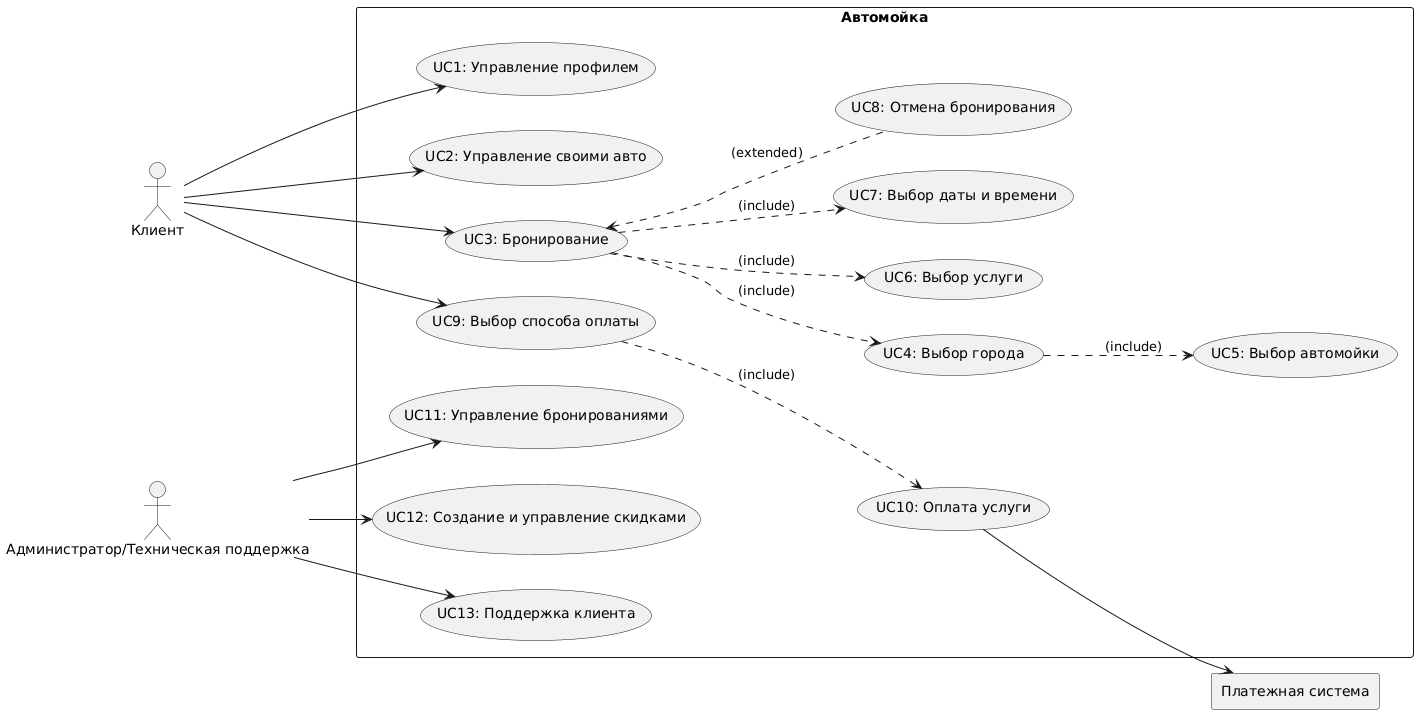

The diagram above was rendered by PlantUML. Its source (embedded in the PNG):
@startuml
left to right direction
actor "Клиент" as client
actor "Администратор/Техническая поддержка" as adminSupport
rectangle "Платежная система" as paymentSystem

rectangle Автомойка {
  usecase "UC1: Управление профилем" as UC1
  usecase "UC2: Управление своими авто" as UC2
  usecase "UC3: Бронирование" as UC3
  
  usecase "UC4: Выбор города" as UC4
  usecase "UC5: Выбор автомойки" as UC5
  usecase "UC6: Выбор услуги" as UC6
  usecase "UC7: Выбор даты и времени" as UC7
  usecase "UC8: Отмена бронирования" as UC8
  
  usecase "UC9: Выбор способа оплаты" as UC9
  usecase "UC10: Оплата услуги" as UC10
  
  usecase "UC11: Управление бронированиями" as UC11
  usecase "UC12: Создание и управление скидками" as UC12
  usecase "UC13: Поддержка клиента" as UC13
}


client --> UC1
client --> UC2
client --> UC3

UC3 ..> UC4:(include)
UC4 ..> UC5:(include)
UC3 ..> UC6:(include)
UC3 ..> UC7:(include)
UC3 <.. UC8:(extended)

client --> UC9
UC9 ..> UC10:(include)

adminSupport --> UC11
adminSupport --> UC12
adminSupport --> UC13


UC10 --> paymentSystem
@enduml